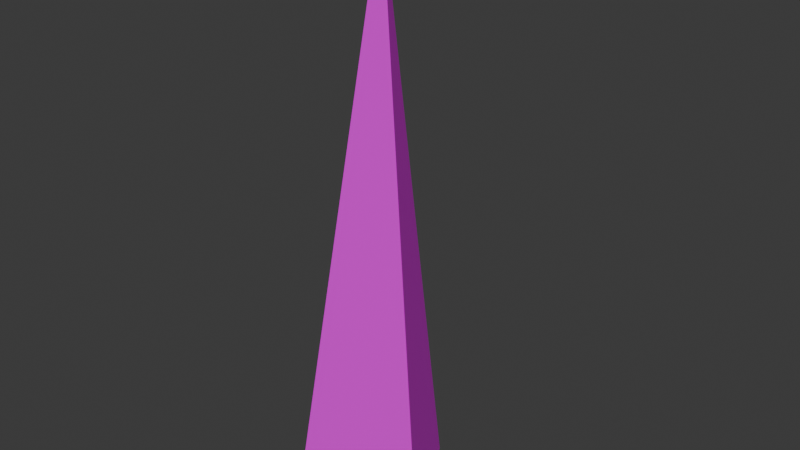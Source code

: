 # Source: grass.blend  (saved by Blender 4.0.36; exported with 4.5.12 LTS)
import bpy
from mathutils import Matrix  # noqa: F401  (used for matrix-valued properties, if any)

bpy.ops.wm.read_factory_settings(use_empty=True)
scene = bpy.context.scene
scene.name = 'Scene'

# ---- collections
col_collection = bpy.data.collections.new('Collection'); scene.collection.children.link(col_collection)

# ---- images (referenced by path relative to the original .blend; pixels are not part of the script)
import os
ASSET_DIR = os.environ.get("B2B_ASSET_DIR", "")  # directory of the original .blend (textures are referenced by path, not embedded)
HERE = os.path.dirname(os.path.abspath(__file__))  # packed textures are extracted next to this script under _unpacked/

def load_image(name, relpath, width, height, colorspace="sRGB"):
    """Load a texture the original file referenced (path relative to the .blend, or extracted next to this script)."""
    p = next((c for c in (os.path.join(HERE, relpath), os.path.join(ASSET_DIR, relpath)) if relpath and os.path.exists(c)), "")
    if p:
        img = bpy.data.images.load(p, check_existing=True)
        img.name = name
    else:  # same state as the original file: an image datablock whose file is absent (Cycles renders it pink)
        img = bpy.data.images.new(name, width, height)
        img.source = "FILE"
        img.filepath = "//" + (relpath or name)
    img.colorspace_settings.name = colorspace
    return img
img_sunlit_png_001 = load_image('sunlit.png.001', 'sunlit.png', 1024, 1024, 'sRGB')

# ---- materials (node trees are filled in below, after node groups)
mat_material = bpy.data.materials.new('Material')
mat_material.alpha_threshold = 0.0
mat_material.use_transparent_shadow = False
mat_material.roughness = 0.5
mat_material.line_color = (0.0, 0.0, 0.0, 1.0)

# ---- material node trees
mat_material.use_nodes = True; mat_material.node_tree.nodes.clear()
_N = mat_material.node_tree.nodes; _L = mat_material.node_tree.links
n0 = _N.new('ShaderNodeOutputMaterial'); n0.name = 'Material Output'; n0.location = (300, 300)
n1 = _N.new('ShaderNodeBsdfPrincipled'); n1.name = 'Principled BSDF'; n1.location = (10, 300)
n1.inputs[3].default_value = 1.45
n2 = _N.new('ShaderNodeTexImage'); n2.name = 'Image Texture'; n2.location = (-291, 247)
n2.image = img_sunlit_png_001
n2.interpolation = 'Closest'
_L.new(n1.outputs[0], n0.inputs[0])
_L.new(n2.outputs[0], n1.inputs[0])
n0.is_active_output = True

# ---- world
world_world = bpy.data.worlds.new('World'); scene.world = world_world
world_world.use_nodes = True; world_world.node_tree.nodes.clear()
_N = world_world.node_tree.nodes; _L = world_world.node_tree.links
n0 = _N.new('ShaderNodeOutputWorld'); n0.name = 'World Output'; n0.location = (300, 300)
n1 = _N.new('ShaderNodeBackground'); n1.name = 'Background'; n1.location = (10, 300)
n1.inputs[0].default_value = (0.05088, 0.05088, 0.05088, 1.0)
_L.new(n1.outputs[0], n0.inputs[0])
n0.is_active_output = True
world_world.color = (0.05088, 0.05088, 0.05088)
world_world.use_sun_shadow = False
world_world.sun_shadow_jitter_overblur = 0.0

# ---- meshes
me_cube = bpy.data.meshes.new('Cube')
me_cube.from_pydata([(0.0, 0.1, 0.0), (0.0866, -0.05, 0.0), (-0.0866, -0.05, 0.0), (0.0, 0.0, 0.6624)], [], [(0, 3, 1), (1, 3, 2), (2, 3, 0), (2, 0, 1)])
_uv = me_cube.uv_layers.new(name='UVMap')
_uv.uv.foreach_set('vector', [0.8066, 0.8041, 0.8066, 0.8041, 0.8066, 0.8041, 0.8066, 0.8041, 0.8066, 0.8041, 0.8066, 0.8041, 0.8066, 0.8041, 0.8066, 0.8041, 0.8066, 0.8041, 0.8066, 0.8041, 0.8066, 0.8041, 0.8066, 0.8041])
me_cube.materials.append(mat_material)
me_cube.use_mirror_vertex_groups = False
me_cube.update()

# ---- objects
ob_cube = bpy.data.objects.new('Cube', me_cube)

# ---- transforms, parenting, visibility, modifiers, constraints
ob_cube.location = (0.0, 0.0, 0.0)
ob_cube.lock_rotations_4d = False
ob_cube.empty_display_type = 'ARROWS'
ob_cube.lineart.crease_threshold = 0.0

# ---- collection membership
col_collection.objects.link(ob_cube)

# ---- scene / render settings (as saved in the file)
scene.frame_start = 1; scene.frame_end = 250; scene.frame_set(0)
scene.render.engine = 'BLENDER_EEVEE_NEXT'
scene.cycles.sampling_pattern = 'TABULATED_SOBOL'
bpy.context.view_layer.update()

# ---- added for rendering (the .blend has no active camera and no usable light): camera, sun
cam_auto = bpy.data.cameras.new('AutoCamera')
cam_auto.lens = 50.0
cam_auto.sensor_width = 36.0
cam_auto.clip_end = 1000.0
ob_auto_camera = bpy.data.objects.new('AutoCamera', cam_auto)
scene.collection.objects.link(ob_auto_camera)
ob_auto_camera.location = (0.648541, -0.75325, 0.850057)
ob_auto_camera.rotation_euler = (1.09748, -7.21219e-08, 0.694738)
scene.camera = ob_auto_camera
light_auto_sun = bpy.data.lights.new('AutoSun', 'SUN')
light_auto_sun.energy = 3.0
light_auto_sun.angle = 0.0523599
ob_auto_sun = bpy.data.objects.new('AutoSun', light_auto_sun)
scene.collection.objects.link(ob_auto_sun)
ob_auto_sun.rotation_euler = (0.872665, 0.174533, 0.523599)
bpy.context.view_layer.update()
